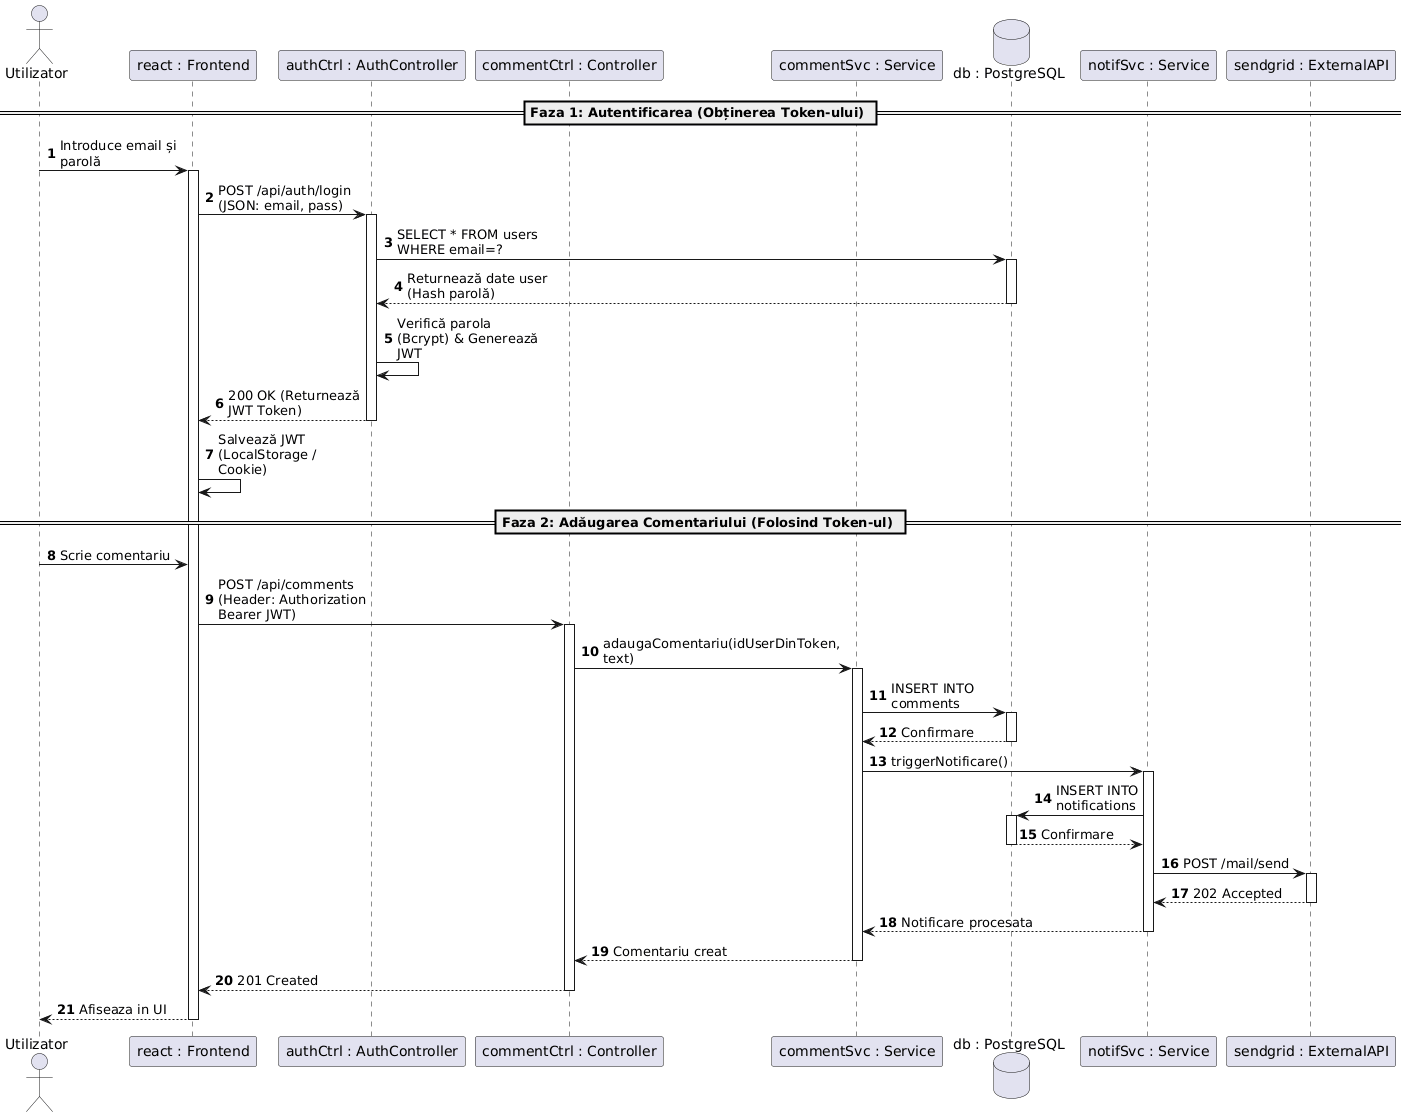

The diagram above was rendered by PlantUML. Its source (embedded in the PNG):
@startuml
autonumber
skinparam maxMessageSize 150

actor "Utilizator" as user
participant "react : Frontend" as react
participant "authCtrl : AuthController" as auth
participant "commentCtrl : Controller" as controller
participant "commentSvc : Service" as c_service
database "db : PostgreSQL" as db
participant "notifSvc : Service" as n_service
participant "sendgrid : ExternalAPI" as sendgrid

== Faza 1: Autentificarea (Obținerea Token-ului) ==

user -> react : Introduce email și parolă
activate react

react -> auth : POST /api/auth/login\n(JSON: email, pass)
activate auth

auth -> db : SELECT * FROM users WHERE email=?
activate db
db --> auth : Returnează date user (Hash parolă)
deactivate db

auth -> auth : Verifică parola (Bcrypt) & Generează JWT
auth --> react : 200 OK (Returnează JWT Token)
deactivate auth

react -> react : Salvează JWT\n(LocalStorage / Cookie)

== Faza 2: Adăugarea Comentariului (Folosind Token-ul) ==

user -> react : Scrie comentariu
react -> controller : POST /api/comments\n(Header: Authorization Bearer JWT)
activate controller

' Validarea token-ului se face automat in Spring Security inainte sa ajunga la logica de business
controller -> c_service : adaugaComentariu(idUserDinToken, text)
activate c_service

c_service -> db : INSERT INTO comments
activate db
db --> c_service : Confirmare
deactivate db

c_service -> n_service : triggerNotificare()
activate n_service

n_service -> db : INSERT INTO notifications
activate db
db --> n_service : Confirmare
deactivate db

n_service -> sendgrid : POST /mail/send
activate sendgrid
sendgrid --> n_service : 202 Accepted
deactivate sendgrid

n_service --> c_service : Notificare procesata
deactivate n_service

c_service --> controller : Comentariu creat
deactivate c_service

controller --> react : 201 Created
deactivate controller

react --> user : Afiseaza in UI
deactivate react
@enduml